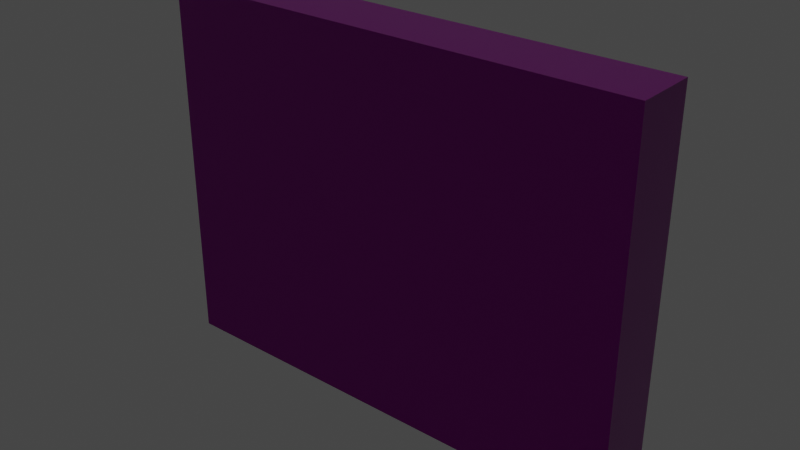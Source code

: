 # Source: end_wall.blend  (saved by Blender 2.81.16; exported with 4.5.12 LTS)
import bpy
from mathutils import Matrix  # noqa: F401  (used for matrix-valued properties, if any)

bpy.ops.wm.read_factory_settings(use_empty=True)
scene = bpy.context.scene
scene.name = 'Scene'

# ---- collections
col_collection = bpy.data.collections.new('Collection'); scene.collection.children.link(col_collection)

# ---- images (referenced by path relative to the original .blend; pixels are not part of the script)
import os
ASSET_DIR = os.environ.get("B2B_ASSET_DIR", "")  # directory of the original .blend (textures are referenced by path, not embedded)
HERE = os.path.dirname(os.path.abspath(__file__))  # packed textures are extracted next to this script under _unpacked/

def load_image(name, relpath, width, height, colorspace="sRGB"):
    """Load a texture the original file referenced (path relative to the .blend, or extracted next to this script)."""
    p = next((c for c in (os.path.join(HERE, relpath), os.path.join(ASSET_DIR, relpath)) if relpath and os.path.exists(c)), "")
    if p:
        img = bpy.data.images.load(p, check_existing=True)
        img.name = name
    else:  # same state as the original file: an image datablock whose file is absent (Cycles renders it pink)
        img = bpy.data.images.new(name, width, height)
        img.source = "FILE"
        img.filepath = "//" + (relpath or name)
    img.colorspace_settings.name = colorspace
    return img
img_brick_end_wall_normal_png = load_image('brick_end_wall_normal.png', 'brick_end_wall_normal.png', 1024, 1024, 'sRGB')
img_brick_end_wall_displacement_png = load_image('brick_end_wall_displacement.png', 'brick_end_wall_displacement.png', 1024, 1024, 'sRGB')
img_brick_end_wall_roughness_png = load_image('brick_end_wall_roughness.png', 'brick_end_wall.png', 1024, 1024, 'sRGB')
img_brick_end_wall = load_image('brick_end_wall', 'brick_end_wall_displacement.png', 1024, 1024, 'Non-Color')
img_brick_end_wall_png = load_image('brick_end_wall.png', 'brick_end_wall.png', 1024, 1024, 'sRGB')

# ---- materials (node trees are filled in below, after node groups)
mat_brick = bpy.data.materials.new('brick')
mat_brick.displacement_method = 'BOTH'

# ---- material node trees
mat_brick.use_nodes = True; mat_brick.node_tree.nodes.clear()
_N = mat_brick.node_tree.nodes; _L = mat_brick.node_tree.links
n0 = _N.new('ShaderNodeTexNoise'); n0.name = 'Noise Texture.001'; n0.location = (-1692, 0)
n0.inputs[2].default_value = 40.0
n0.inputs[3].default_value = 16.0
n1 = _N.new('ShaderNodeTexNoise'); n1.name = 'Noise Texture'; n1.location = (-1477, 379)
n1.inputs[2].default_value = 8.0
n1.inputs[3].default_value = 16.0
n2 = _N.new('ShaderNodeValToRGB'); n2.name = 'ColorRamp'; n2.location = (-1207, 422)
while len(n2.color_ramp.elements) > 1: n2.color_ramp.elements.remove(n2.color_ramp.elements[-1])
n2.color_ramp.elements[0].position = 0.6; n2.color_ramp.elements[0].color = (0.0, 0.0, 0.0, 1.0)
_e = n2.color_ramp.elements.new(0.75); _e.color = (1.0, 1.0, 1.0, 1.0)
n3 = _N.new('ShaderNodeMix'); n3.name = 'Mix'; n3.location = (-1139, 140)
n3.data_type = 'RGBA'
n3.blend_type = 'DARKEN'
n3.inputs[7].default_value = (0.03955, 0.01764, 0.006512, 1.0)
n4 = _N.new('ShaderNodeUVMap'); n4.name = 'UV Map'; n4.location = (-2283, 268)
n4.uv_map = 'UVMap.001'
n5 = _N.new('ShaderNodeMapping'); n5.name = 'Mapping'; n5.location = (-1908, 278)
n5.inputs[2].default_value = (0.0, 0.0, -1.571)
n6 = _N.new('ShaderNodeTexCoord'); n6.name = 'Texture Coordinate'; n6.location = (-2274, 143)
n7 = _N.new('ShaderNodeTexImage'); n7.name = 'Image Texture.004'; n7.location = (33, -171)
n7.image = img_brick_end_wall_normal_png
n8 = _N.new('ShaderNodeMapping'); n8.name = 'Mapping.001'; n8.location = (-189, 206)
n9 = _N.new('ShaderNodeTexCoord'); n9.name = 'Texture Coordinate.001'; n9.location = (-356, 162)
n10 = _N.new('ShaderNodeBump'); n10.name = 'Bump'; n10.location = (-1190, -117)
n10.invert = True
n10.inputs[1].default_value = 1.0
n10.inputs[2].default_value = 1.0
n11 = _N.new('ShaderNodeBump'); n11.name = 'Bump.001'; n11.location = (-996, -120)
n11.inputs[0].default_value = 0.25
n11.inputs[1].default_value = 1.0
n11.inputs[2].default_value = 1.0
n12 = _N.new('ShaderNodeTexBrick'); n12.name = 'Brick Texture'; n12.location = (-1477, 161)
n12.inputs[1].default_value = (0.7991, 0.007499, 0.008568, 1.0)
n12.inputs[2].default_value = (0.2016, 0.07619, 0.02217, 1.0)
n12.inputs[3].default_value = (0.0865, 0.0865, 0.0865, 1.0)
n12.inputs[4].default_value = 2.0
n13 = _N.new('ShaderNodeMix'); n13.name = 'Mix.001'; n13.location = (-918, 137)
n13.data_type = 'RGBA'
n13.inputs[7].default_value = (0.1329, 0.05286, 0.02519, 1.0)
n14 = _N.new('ShaderNodeValToRGB'); n14.name = 'ColorRamp.001'; n14.location = (-722, 104)
while len(n14.color_ramp.elements) > 1: n14.color_ramp.elements.remove(n14.color_ramp.elements[-1])
n14.color_ramp.elements[0].position = 0.0; n14.color_ramp.elements[0].color = (0.2086, 0.2086, 0.2086, 1.0)
_e = n14.color_ramp.elements.new(1.0); _e.color = (1.0, 1.0, 1.0, 1.0)
n15 = _N.new('ShaderNodeEmission'); n15.name = 'Emission Viewer'; n15.location = (866, 424)
n15.label = 'Viewer'
n16 = _N.new('ShaderNodeTexImage'); n16.name = 'Image Texture.001'; n16.location = (25, 619)
n16.image = img_brick_end_wall_displacement_png
n17 = _N.new('ShaderNodeTexImage'); n17.name = 'Image Texture.003'; n17.location = (33, 91)
n17.image = img_brick_end_wall_roughness_png
n18 = _N.new('ShaderNodeNormalMap'); n18.name = 'Normal Map'; n18.location = (343, -128)
n19 = _N.new('ShaderNodeInvert'); n19.name = 'Invert'; n19.location = (-687, 365)
n20 = _N.new('ShaderNodeOutputMaterial'); n20.name = 'Material Output'; n20.location = (859, 309)
n21 = _N.new('ShaderNodeBump'); n21.name = 'Bump.002'; n21.location = (-796, -117)
n21.invert = True
n21.inputs[0].default_value = 0.6083
n21.inputs[1].default_value = 1.0
n21.inputs[2].default_value = 1.0
n22 = _N.new('ShaderNodeTexImage'); n22.name = 'Image Texture'; n22.location = (582, 794)
n22.image = img_brick_end_wall
n23 = _N.new('ShaderNodeBsdfPrincipled'); n23.name = 'Principled BSDF'; n23.location = (569, 309)
n23.distribution = 'GGX'
n23.subsurface_method = 'BURLEY'
n23.inputs[3].default_value = 1.45
n23.inputs[27].default_value = (0.0, 0.0, 0.0, 1.0)
n23.inputs[28].default_value = 1.0
n24 = _N.new('ShaderNodeDisplacement'); n24.name = 'Displacement'; n24.location = (585, 509)
n24.inputs[1].default_value = 0.0
n24.inputs[2].default_value = 0.008
n25 = _N.new('ShaderNodeTexImage'); n25.name = 'Image Texture.002'; n25.location = (29, 353)
n25.image = img_brick_end_wall_png
_L.new(n5.outputs[0], n0.inputs[0])
_L.new(n5.outputs[0], n12.inputs[0])
_L.new(n5.outputs[0], n1.inputs[0])
_L.new(n0.outputs[0], n12.inputs[6])
_L.new(n12.outputs[1], n19.inputs[1])
_L.new(n13.outputs[2], n14.inputs[0])
_L.new(n3.outputs[2], n13.inputs[6])
_L.new(n12.outputs[0], n3.inputs[6])
_L.new(n1.outputs[0], n3.inputs[0])
_L.new(n1.outputs[0], n2.inputs[0])
_L.new(n2.outputs[0], n13.inputs[0])
_L.new(n10.outputs[0], n11.inputs[4])
_L.new(n11.outputs[0], n21.inputs[4])
_L.new(n1.outputs[0], n11.inputs[3])
_L.new(n2.outputs[0], n21.inputs[3])
_L.new(n4.outputs[0], n5.inputs[0])
_L.new(n9.outputs[2], n8.inputs[0])
_L.new(n8.outputs[0], n16.inputs[0])
_L.new(n8.outputs[0], n25.inputs[0])
_L.new(n8.outputs[0], n17.inputs[0])
_L.new(n8.outputs[0], n7.inputs[0])
_L.new(n7.outputs[0], n18.inputs[1])
_L.new(n12.outputs[0], n10.inputs[3])
_L.new(n19.outputs[0], n15.inputs[0])
_L.new(n23.outputs[0], n20.inputs[0])
_L.new(n24.outputs[0], n20.inputs[2])
_L.new(n16.outputs[0], n24.inputs[0])
_L.new(n25.outputs[0], n23.inputs[0])
_L.new(n17.outputs[0], n23.inputs[2])
_L.new(n18.outputs[0], n23.inputs[5])
n20.is_active_output = True

# ---- world
world_world = bpy.data.worlds.new('World'); scene.world = world_world
world_world.use_nodes = True; world_world.node_tree.nodes.clear()
_N = world_world.node_tree.nodes; _L = world_world.node_tree.links
n0 = _N.new('ShaderNodeOutputWorld'); n0.name = 'World Output'; n0.location = (300, 300)
n1 = _N.new('ShaderNodeBackground'); n1.name = 'Background'; n1.location = (10, 300)
n1.inputs[0].default_value = (0.05088, 0.05088, 0.05088, 1.0)
_L.new(n1.outputs[0], n0.inputs[0])
n0.is_active_output = True
world_world.color = (0.05088, 0.05088, 0.05088)
world_world.use_sun_shadow = False
world_world.sun_shadow_jitter_overblur = 0.0

# ---- meshes
me_cube_001 = bpy.data.meshes.new('Cube.001')
me_cube_001.from_pydata([(-1.0, -1.04, 0.3333), (-1.0, 10.96, 0.3333), (-1.0, -1.04, 1.268e-07), (-1.0, 10.96, 3.936e-08), (1.0, -1.04, 0.3333), (1.0, 10.96, 0.3333), (1.0, -1.04, 1.268e-07), (1.0, 10.96, 3.936e-08), (0.0, -1.04, 1.268e-07), (0.0, 10.96, 3.936e-08), (0.0, -1.04, 0.3333), (0.0, 10.96, 0.3333), (-1.0, 4.96, 0.3333), (-1.0, 4.96, 8.307e-08), (1.0, 4.96, 8.307e-08), (1.0, 4.96, 0.3333), (0.0, 4.96, 0.3333), (0.0, 4.96, 8.307e-08)], [], [(12, 1, 3, 13), (17, 9, 7, 14), (14, 7, 5, 15), (16, 11, 1, 12), (8, 6, 4, 10), (9, 3, 1, 11), (7, 9, 11, 5), (2, 8, 10, 0), (15, 5, 11, 16), (13, 3, 9, 17), (2, 13, 17, 8), (4, 15, 16, 10), (10, 16, 12, 0), (6, 14, 15, 4), (8, 17, 14, 6), (0, 12, 13, 2)])
_uv = me_cube_001.uv_layers.new(name='UVMap')
_uv.uv.foreach_set('vector', [0.5, 0.6665, 0.3335, 0.6665, 0.3335, 0.3335, 0.5, 0.3335, 0.1667, 0.5, 0.0001665, 0.5, 0.0001665, 0.3335, 0.1667, 0.3335, 0.1667, 0.3332, 0.0001666, 0.3332, 0.0001665, 0.0001666, 0.1667, 0.0001665, 0.5, 0.1667, 0.5, 0.0001665, 0.6665, 0.0001665, 0.6665, 0.1667, 0.8333, 0.3332, 0.6668, 0.3332, 0.6668, 0.0001665, 0.8333, 0.0001665, 0.3332, 0.8333, 0.3332, 0.9998, 0.0001665, 0.9998, 0.0001665, 0.8333, 0.3332, 0.6668, 0.3332, 0.8333, 0.0001665, 0.8333, 0.0001665, 0.6668, 0.9998, 0.3332, 0.8333, 0.3332, 0.8333, 0.0001665, 0.9998, 0.0001665, 0.3335, 0.1667, 0.3335, 0.0001665, 0.5, 0.0001665, 0.5, 0.1667, 0.1667, 0.6665, 0.0001665, 0.6665, 0.0001665, 0.5, 0.1667, 0.5, 0.3332, 0.6665, 0.1667, 0.6665, 0.1667, 0.5, 0.3332, 0.5, 0.3335, 0.3332, 0.3335, 0.1667, 0.5, 0.1667, 0.5, 0.3332, 0.5, 0.3332, 0.5, 0.1667, 0.6665, 0.1667, 0.6665, 0.3332, 0.3332, 0.3332, 0.1667, 0.3332, 0.1667, 0.0001665, 0.3332, 0.0001665, 0.3332, 0.5, 0.1667, 0.5, 0.1667, 0.3335, 0.3332, 0.3335, 0.6665, 0.6665, 0.5, 0.6665, 0.5, 0.3335, 0.6665, 0.3335])
_uv.active_render = True
_uv = me_cube_001.uv_layers.new(name='UVMap.001')
_uv.uv.foreach_set('vector', [0.0, 0.0, 1.0, 0.0, 1.0, 1.0, 0.0, 1.0, 0.0, 0.0, 1.0, 0.0, 1.0, 1.0, 0.0, 1.0, 0.0, 0.0, 1.0, 0.0, 1.0, 1.0, 0.0, 1.0, 0.0, 0.0, 1.0, 0.0, 1.0, 1.0, 0.0, 1.0, 0.0, 0.0, 1.0, 0.0, 1.0, 1.0, 0.0, 1.0, 0.0, 0.0, 1.0, 0.0, 1.0, 1.0, 0.0, 1.0, 0.0, 0.0, 1.0, 0.0, 1.0, 1.0, 0.0, 1.0, 0.0, 0.0, 1.0, 0.0, 1.0, 1.0, 0.0, 1.0, 0.0, 0.0, 1.0, 0.0, 1.0, 1.0, 0.0, 1.0, 0.0, 0.0, 1.0, 0.0, 1.0, 1.0, 0.0, 1.0, 0.0, 0.0, 1.0, 0.0, 1.0, 1.0, 0.0, 1.0, 0.0, 0.0, 1.0, 0.0, 1.0, 1.0, 0.0, 1.0, 0.0, 0.0, 1.0, 0.0, 1.0, 1.0, 0.0, 1.0, 0.0, 0.0, 1.0, 0.0, 1.0, 1.0, 0.0, 1.0, 0.0, 0.0, 1.0, 0.0, 1.0, 1.0, 0.0, 1.0, 0.0, 0.0, 1.0, 0.0, 1.0, 1.0, 0.0, 1.0])
me_cube_001.materials.append(mat_brick)
me_cube_001.use_remesh_fix_poles = True
me_cube_001.use_remesh_preserve_attributes = False
me_cube_001.use_mirror_vertex_groups = False
me_cube_001.update()

# ---- objects
ob_end_wall = bpy.data.objects.new('end_wall', me_cube_001)

# ---- transforms, parenting, visibility, modifiers, constraints
ob_end_wall.location = (0.0, 0.0, 0.0)
ob_end_wall.rotation_euler = (1.571, 0.0, 0.0)
ob_end_wall.scale = (1.95, 0.25, 1.5)
ob_end_wall.lineart.crease_threshold = 0.0
ob_end_wall.cycles.use_adaptive_subdivision = True
ob_end_wall.cycles.dicing_rate = 0.5

# ---- collection membership
col_collection.objects.link(ob_end_wall)

# ---- scene / render settings (as saved in the file)
scene.frame_start = 1; scene.frame_end = 250; scene.frame_set(1)
scene.render.engine = 'CYCLES'
scene.cycles.feature_set = 'EXPERIMENTAL'
scene.cycles.samples = 32
scene.cycles.sampling_pattern = 'TABULATED_SOBOL'
scene.cycles.use_adaptive_sampling = False
scene.cycles.use_light_tree = False
scene.cycles.bake_type = 'EMIT'
scene.view_settings.view_transform = 'Filmic'
bpy.context.view_layer.update()

# ---- added for rendering (the .blend has no active camera): camera
cam_auto = bpy.data.cameras.new('AutoCamera')
cam_auto.lens = 50.0
cam_auto.sensor_width = 36.0
cam_auto.clip_end = 1000.0
ob_auto_camera = bpy.data.objects.new('AutoCamera', cam_auto)
scene.collection.objects.link(ob_auto_camera)
ob_auto_camera.location = (4.57589, -5.74106, 4.90071)
ob_auto_camera.rotation_euler = (1.09748, -7.21219e-08, 0.694738)
scene.camera = ob_auto_camera
bpy.context.view_layer.update()
